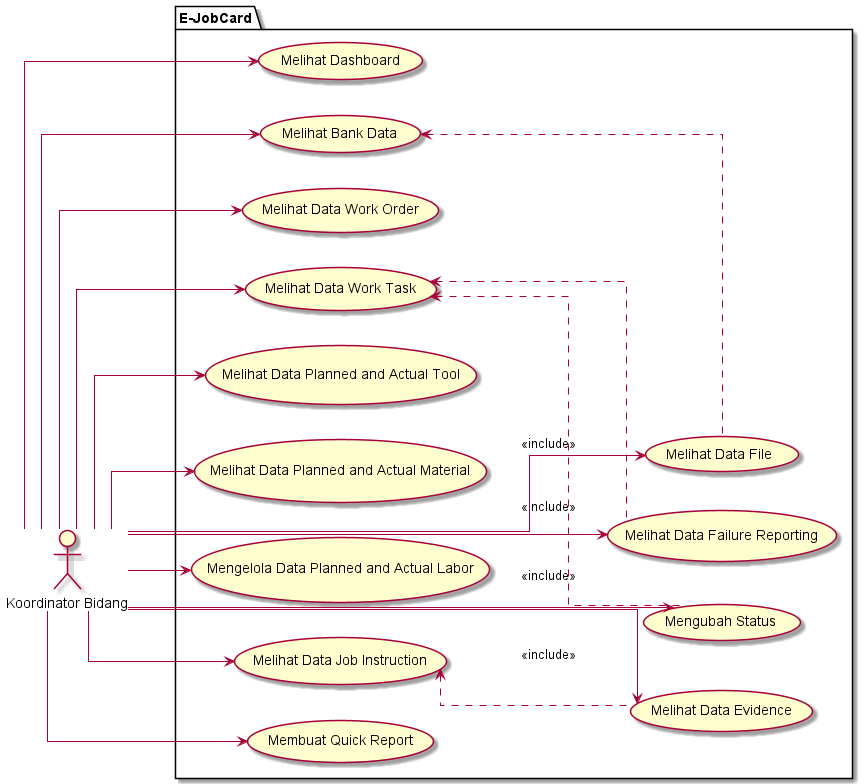

The diagram above was rendered by PlantUML. Its source (embedded in the PNG):
@startuml
left to right direction
skinparam linetype ortho

actor "Koordinator Bidang" as super_user
'actor "Planner" as planner
'actor "KorBid" as korbid
'actor "K3" as k3l
'actor "PTW" as ptw
'actor "Teknisi" as teknisi
'actor "QC" as qc
'actor "Start Up" as startup
'actor "PM" as pm
'actor "Review" as review
'actor "Lingkungan" as lingkungan

package "E-JobCard"{
    ' Master
    usecase "Melihat Dashboard" as dashboard
    usecase "Melihat Bank Data" as bank_data
        usecase "Melihat Data File" as file
    usecase "Melihat Data Work Order" as work_order
    usecase "Melihat Data Work Task" as work_task
        usecase "Melihat Data Failure Reporting" as failure_reporting
    usecase "Melihat Data Planned and Actual Tool" as planned_tool
    usecase "Melihat Data Planned and Actual Material" as planned_material
    usecase "Mengelola Data Planned and Actual Labor" as planned_labor
    usecase "Melihat Data Job Instruction" as job_instruction
        usecase "Melihat Data Evidence" as evidence
    usecase "Membuat Quick Report" as quick_report
    usecase "Mengubah Status" as update_status
}

work_task <.. failure_reporting : <<include>>
job_instruction <.. evidence : <<include>>
bank_data <.. file : <<include>>
work_task <.. update_status : <<include>>

super_user --> planned_tool
super_user --> planned_material
super_user --> planned_labor
super_user --> bank_data
super_user --> work_order
super_user --> work_task
super_user --> dashboard
super_user --> job_instruction
super_user --> quick_report
super_user --> evidence
super_user --> failure_reporting
super_user --> file
super_user --> update_status
@enduml